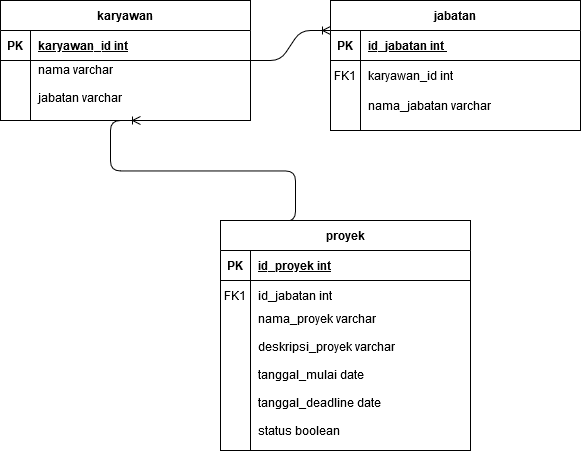

The diagram above was exported from draw.io. Its source (the exported page's mxGraphModel, read from the mxfile embedded in the PNG):
<mxGraphModel dx="458" dy="513" grid="1" gridSize="10" guides="1" tooltips="1" connect="1" arrows="1" fold="1" page="1" pageScale="1" pageWidth="850" pageHeight="1100" math="0" shadow="0" extFonts="Permanent Marker^https://fonts.googleapis.com/css?family=Permanent+Marker">
  <root>
    <mxCell id="0" />
    <mxCell id="1" parent="0" />
    <mxCell id="C-vyLk0tnHw3VtMMgP7b-2" value="jabatan" style="shape=table;startSize=30;container=1;collapsible=1;childLayout=tableLayout;fixedRows=1;rowLines=0;fontStyle=1;align=center;resizeLast=1;" parent="1" vertex="1">
      <mxGeometry x="450" y="120" width="250" height="130" as="geometry" />
    </mxCell>
    <mxCell id="C-vyLk0tnHw3VtMMgP7b-3" value="" style="shape=partialRectangle;collapsible=0;dropTarget=0;pointerEvents=0;fillColor=none;points=[[0,0.5],[1,0.5]];portConstraint=eastwest;top=0;left=0;right=0;bottom=1;" parent="C-vyLk0tnHw3VtMMgP7b-2" vertex="1">
      <mxGeometry y="30" width="250" height="30" as="geometry" />
    </mxCell>
    <mxCell id="C-vyLk0tnHw3VtMMgP7b-4" value="PK" style="shape=partialRectangle;overflow=hidden;connectable=0;fillColor=none;top=0;left=0;bottom=0;right=0;fontStyle=1;" parent="C-vyLk0tnHw3VtMMgP7b-3" vertex="1">
      <mxGeometry width="30" height="30" as="geometry" />
    </mxCell>
    <mxCell id="C-vyLk0tnHw3VtMMgP7b-5" value="id_jabatan int  " style="shape=partialRectangle;overflow=hidden;connectable=0;fillColor=none;top=0;left=0;bottom=0;right=0;align=left;spacingLeft=6;fontStyle=5;" parent="C-vyLk0tnHw3VtMMgP7b-3" vertex="1">
      <mxGeometry x="30" width="220" height="30" as="geometry" />
    </mxCell>
    <mxCell id="C-vyLk0tnHw3VtMMgP7b-6" value="" style="shape=partialRectangle;collapsible=0;dropTarget=0;pointerEvents=0;fillColor=none;points=[[0,0.5],[1,0.5]];portConstraint=eastwest;top=0;left=0;right=0;bottom=0;" parent="C-vyLk0tnHw3VtMMgP7b-2" vertex="1">
      <mxGeometry y="60" width="250" height="30" as="geometry" />
    </mxCell>
    <mxCell id="C-vyLk0tnHw3VtMMgP7b-7" value="FK1" style="shape=partialRectangle;overflow=hidden;connectable=0;fillColor=none;top=0;left=0;bottom=0;right=0;" parent="C-vyLk0tnHw3VtMMgP7b-6" vertex="1">
      <mxGeometry width="30" height="30" as="geometry" />
    </mxCell>
    <mxCell id="C-vyLk0tnHw3VtMMgP7b-8" value="karyawan_id int" style="shape=partialRectangle;overflow=hidden;connectable=0;fillColor=none;top=0;left=0;bottom=0;right=0;align=left;spacingLeft=6;" parent="C-vyLk0tnHw3VtMMgP7b-6" vertex="1">
      <mxGeometry x="30" width="220" height="30" as="geometry" />
    </mxCell>
    <mxCell id="C-vyLk0tnHw3VtMMgP7b-9" value="" style="shape=partialRectangle;collapsible=0;dropTarget=0;pointerEvents=0;fillColor=none;points=[[0,0.5],[1,0.5]];portConstraint=eastwest;top=0;left=0;right=0;bottom=0;" parent="C-vyLk0tnHw3VtMMgP7b-2" vertex="1">
      <mxGeometry y="90" width="250" height="30" as="geometry" />
    </mxCell>
    <mxCell id="C-vyLk0tnHw3VtMMgP7b-10" value="" style="shape=partialRectangle;overflow=hidden;connectable=0;fillColor=none;top=0;left=0;bottom=0;right=0;" parent="C-vyLk0tnHw3VtMMgP7b-9" vertex="1">
      <mxGeometry width="30" height="30" as="geometry" />
    </mxCell>
    <mxCell id="C-vyLk0tnHw3VtMMgP7b-11" value="nama_jabatan varchar" style="shape=partialRectangle;overflow=hidden;connectable=0;fillColor=none;top=0;left=0;bottom=0;right=0;align=left;spacingLeft=6;" parent="C-vyLk0tnHw3VtMMgP7b-9" vertex="1">
      <mxGeometry x="30" width="220" height="30" as="geometry" />
    </mxCell>
    <mxCell id="C-vyLk0tnHw3VtMMgP7b-23" value="karyawan" style="shape=table;startSize=30;container=1;collapsible=1;childLayout=tableLayout;fixedRows=1;rowLines=0;fontStyle=1;align=center;resizeLast=1;" parent="1" vertex="1">
      <mxGeometry x="120" y="120" width="250" height="120" as="geometry" />
    </mxCell>
    <mxCell id="C-vyLk0tnHw3VtMMgP7b-24" value="" style="shape=partialRectangle;collapsible=0;dropTarget=0;pointerEvents=0;fillColor=none;points=[[0,0.5],[1,0.5]];portConstraint=eastwest;top=0;left=0;right=0;bottom=1;" parent="C-vyLk0tnHw3VtMMgP7b-23" vertex="1">
      <mxGeometry y="30" width="250" height="30" as="geometry" />
    </mxCell>
    <mxCell id="C-vyLk0tnHw3VtMMgP7b-25" value="PK" style="shape=partialRectangle;overflow=hidden;connectable=0;fillColor=none;top=0;left=0;bottom=0;right=0;fontStyle=1;" parent="C-vyLk0tnHw3VtMMgP7b-24" vertex="1">
      <mxGeometry width="30" height="30" as="geometry" />
    </mxCell>
    <mxCell id="C-vyLk0tnHw3VtMMgP7b-26" value="karyawan_id int " style="shape=partialRectangle;overflow=hidden;connectable=0;fillColor=none;top=0;left=0;bottom=0;right=0;align=left;spacingLeft=6;fontStyle=5;" parent="C-vyLk0tnHw3VtMMgP7b-24" vertex="1">
      <mxGeometry x="30" width="220" height="30" as="geometry" />
    </mxCell>
    <mxCell id="C-vyLk0tnHw3VtMMgP7b-27" value="" style="shape=partialRectangle;collapsible=0;dropTarget=0;pointerEvents=0;fillColor=none;points=[[0,0.5],[1,0.5]];portConstraint=eastwest;top=0;left=0;right=0;bottom=0;" parent="C-vyLk0tnHw3VtMMgP7b-23" vertex="1">
      <mxGeometry y="60" width="250" height="60" as="geometry" />
    </mxCell>
    <mxCell id="C-vyLk0tnHw3VtMMgP7b-28" value="" style="shape=partialRectangle;overflow=hidden;connectable=0;fillColor=none;top=0;left=0;bottom=0;right=0;" parent="C-vyLk0tnHw3VtMMgP7b-27" vertex="1">
      <mxGeometry width="30" height="60" as="geometry" />
    </mxCell>
    <mxCell id="C-vyLk0tnHw3VtMMgP7b-29" value="nama varchar&#10;&#10;jabatan varchar&#10;" style="shape=partialRectangle;overflow=hidden;connectable=0;fillColor=none;top=0;left=0;bottom=0;right=0;align=left;spacingLeft=6;" parent="C-vyLk0tnHw3VtMMgP7b-27" vertex="1">
      <mxGeometry x="30" width="220" height="60" as="geometry" />
    </mxCell>
    <mxCell id="jiH8L10g_cDm25QPnwag-1" value="" style="edgeStyle=entityRelationEdgeStyle;fontSize=12;html=1;endArrow=ERoneToMany;entryX=0.56;entryY=1;entryDx=0;entryDy=0;exitX=0.18;exitY=0.004;exitDx=0;exitDy=0;exitPerimeter=0;entryPerimeter=0;" edge="1" parent="1" source="C-vyLk0tnHw3VtMMgP7b-13" target="C-vyLk0tnHw3VtMMgP7b-27">
      <mxGeometry width="100" height="100" relative="1" as="geometry">
        <mxPoint x="450" y="400" as="sourcePoint" />
        <mxPoint x="550" y="300" as="targetPoint" />
      </mxGeometry>
    </mxCell>
    <mxCell id="C-vyLk0tnHw3VtMMgP7b-13" value="proyek" style="shape=table;startSize=30;container=1;collapsible=1;childLayout=tableLayout;fixedRows=1;rowLines=0;fontStyle=1;align=center;resizeLast=1;" parent="1" vertex="1">
      <mxGeometry x="340" y="340" width="250" height="230" as="geometry" />
    </mxCell>
    <mxCell id="C-vyLk0tnHw3VtMMgP7b-14" value="" style="shape=partialRectangle;collapsible=0;dropTarget=0;pointerEvents=0;fillColor=none;points=[[0,0.5],[1,0.5]];portConstraint=eastwest;top=0;left=0;right=0;bottom=1;" parent="C-vyLk0tnHw3VtMMgP7b-13" vertex="1">
      <mxGeometry y="30" width="250" height="30" as="geometry" />
    </mxCell>
    <mxCell id="C-vyLk0tnHw3VtMMgP7b-15" value="PK" style="shape=partialRectangle;overflow=hidden;connectable=0;fillColor=none;top=0;left=0;bottom=0;right=0;fontStyle=1;" parent="C-vyLk0tnHw3VtMMgP7b-14" vertex="1">
      <mxGeometry width="30" height="30" as="geometry" />
    </mxCell>
    <mxCell id="C-vyLk0tnHw3VtMMgP7b-16" value="id_proyek int " style="shape=partialRectangle;overflow=hidden;connectable=0;fillColor=none;top=0;left=0;bottom=0;right=0;align=left;spacingLeft=6;fontStyle=5;" parent="C-vyLk0tnHw3VtMMgP7b-14" vertex="1">
      <mxGeometry x="30" width="220" height="30" as="geometry" />
    </mxCell>
    <mxCell id="C-vyLk0tnHw3VtMMgP7b-17" value="" style="shape=partialRectangle;collapsible=0;dropTarget=0;pointerEvents=0;fillColor=none;points=[[0,0.5],[1,0.5]];portConstraint=eastwest;top=0;left=0;right=0;bottom=0;" parent="C-vyLk0tnHw3VtMMgP7b-13" vertex="1">
      <mxGeometry y="60" width="250" height="30" as="geometry" />
    </mxCell>
    <mxCell id="C-vyLk0tnHw3VtMMgP7b-18" value="FK1" style="shape=partialRectangle;overflow=hidden;connectable=0;fillColor=none;top=0;left=0;bottom=0;right=0;" parent="C-vyLk0tnHw3VtMMgP7b-17" vertex="1">
      <mxGeometry width="30" height="30" as="geometry" />
    </mxCell>
    <mxCell id="C-vyLk0tnHw3VtMMgP7b-19" value="id_jabatan int" style="shape=partialRectangle;overflow=hidden;connectable=0;fillColor=none;top=0;left=0;bottom=0;right=0;align=left;spacingLeft=6;" parent="C-vyLk0tnHw3VtMMgP7b-17" vertex="1">
      <mxGeometry x="30" width="220" height="30" as="geometry" />
    </mxCell>
    <mxCell id="C-vyLk0tnHw3VtMMgP7b-20" value="" style="shape=partialRectangle;collapsible=0;dropTarget=0;pointerEvents=0;fillColor=none;points=[[0,0.5],[1,0.5]];portConstraint=eastwest;top=0;left=0;right=0;bottom=0;" parent="C-vyLk0tnHw3VtMMgP7b-13" vertex="1">
      <mxGeometry y="90" width="250" height="130" as="geometry" />
    </mxCell>
    <mxCell id="C-vyLk0tnHw3VtMMgP7b-21" value="" style="shape=partialRectangle;overflow=hidden;connectable=0;fillColor=none;top=0;left=0;bottom=0;right=0;" parent="C-vyLk0tnHw3VtMMgP7b-20" vertex="1">
      <mxGeometry width="30" height="130" as="geometry" />
    </mxCell>
    <mxCell id="C-vyLk0tnHw3VtMMgP7b-22" value="nama_proyek varchar&#10;&#10;deskripsi_proyek varchar&#10;&#10;tanggal_mulai date&#10;&#10;tanggal_deadline date&#10;&#10;status boolean&#10;" style="shape=partialRectangle;overflow=hidden;connectable=0;fillColor=none;top=0;left=0;bottom=0;right=0;align=left;spacingLeft=6;" parent="C-vyLk0tnHw3VtMMgP7b-20" vertex="1">
      <mxGeometry x="30" width="220" height="130" as="geometry" />
    </mxCell>
    <mxCell id="jiH8L10g_cDm25QPnwag-2" value="" style="edgeStyle=entityRelationEdgeStyle;fontSize=12;html=1;endArrow=ERoneToMany;exitX=1;exitY=0.5;exitDx=0;exitDy=0;" edge="1" parent="1" source="C-vyLk0tnHw3VtMMgP7b-23">
      <mxGeometry width="100" height="100" relative="1" as="geometry">
        <mxPoint x="350" y="250" as="sourcePoint" />
        <mxPoint x="450" y="150" as="targetPoint" />
      </mxGeometry>
    </mxCell>
  </root>
</mxGraphModel>